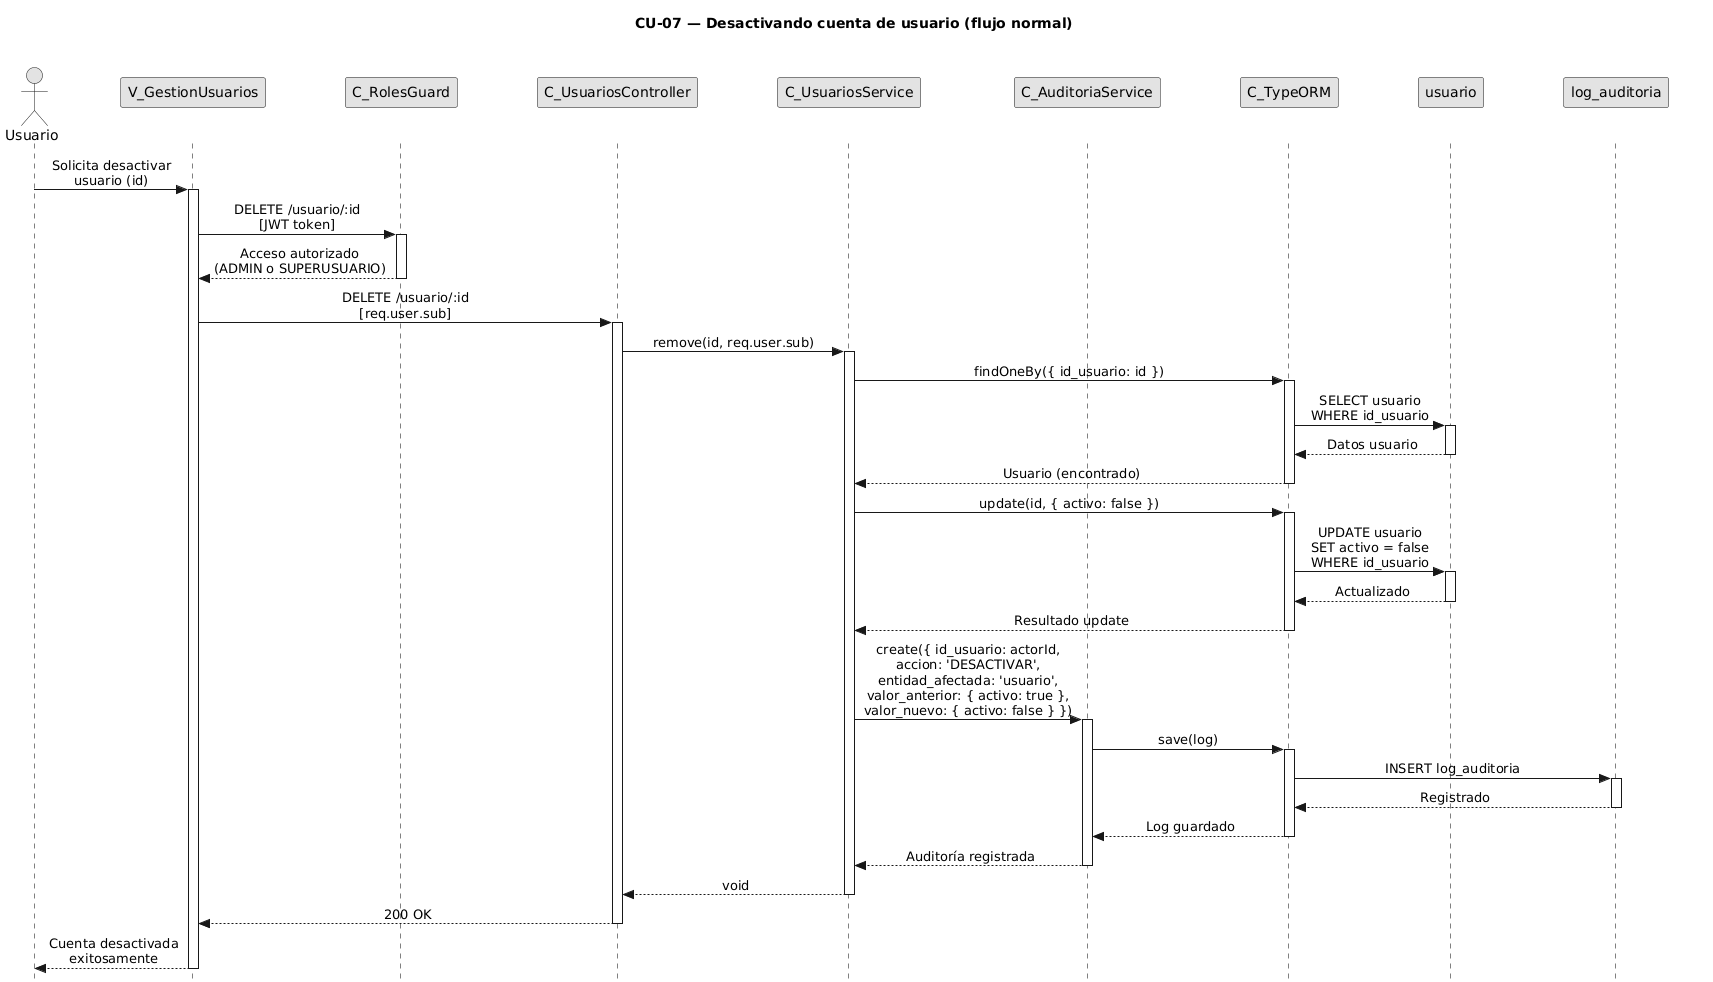

The diagram above was rendered by PlantUML. Its source (embedded in the PNG):
@startuml CU07-normal
title CU-07 — Desactivando cuenta de usuario (flujo normal)

skinparam style strictuml
skinparam monochrome true
skinparam shadowing false
skinparam sequenceMessageAlign center
<style>
sequenceDiagram {
  participant {
    Margin 35
  }
  actor {
    Margin 15
  }
}
</style>
skinparam sequence {
  MessageAlign center
  LifeLineBorderColor black
}
hide footbox

actor "Usuario" as user
participant "V_GestionUsuarios" as view
participant "C_RolesGuard" as guard
participant "C_UsuariosController" as ctrl
participant "C_UsuariosService" as svc
participant "C_AuditoriaService" as aud
participant "C_TypeORM" as orm
participant "usuario" as uent
participant "log_auditoria" as aent

user -> view : Solicita desactivar\nusuario (id)
activate view

view -> guard : DELETE /usuario/:id\n[JWT token]
activate guard

guard --> view : Acceso autorizado\n(ADMIN o SUPERUSUARIO)
deactivate guard

view -> ctrl : DELETE /usuario/:id\n[req.user.sub]
activate ctrl

ctrl -> svc : remove(id, req.user.sub)
activate svc

svc -> orm : findOneBy({ id_usuario: id })
activate orm

orm -> uent : SELECT usuario\nWHERE id_usuario
activate uent
uent --> orm : Datos usuario
deactivate uent

orm --> svc : Usuario (encontrado)
deactivate orm

svc -> orm : update(id, { activo: false })
activate orm

orm -> uent : UPDATE usuario\nSET activo = false\nWHERE id_usuario
activate uent
uent --> orm : Actualizado
deactivate uent

orm --> svc : Resultado update
deactivate orm

svc -> aud : create({ id_usuario: actorId,\naccion: 'DESACTIVAR',\nentidad_afectada: 'usuario',\nvalor_anterior: { activo: true },\nvalor_nuevo: { activo: false } })
activate aud

aud -> orm : save(log)
activate orm

orm -> aent : INSERT log_auditoria
activate aent
aent --> orm : Registrado
deactivate aent

orm --> aud : Log guardado
deactivate orm

aud --> svc : Auditoría registrada
deactivate aud

svc --> ctrl : void
deactivate svc

ctrl --> view : 200 OK
deactivate ctrl

view --> user : Cuenta desactivada\nexitosamente
deactivate view

@enduml